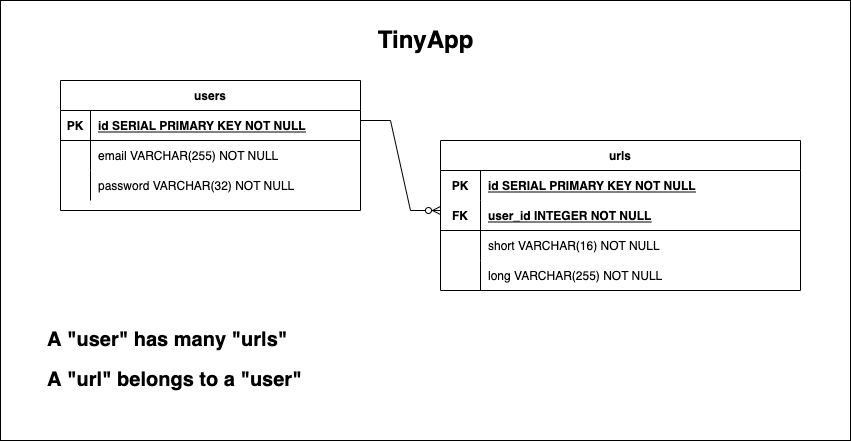

The diagram above was exported from draw.io. Its source (the exported page's mxGraphModel, read from the mxfile embedded in the PNG):
<mxGraphModel dx="1188" dy="617" grid="1" gridSize="10" guides="1" tooltips="1" connect="1" arrows="1" fold="1" page="1" pageScale="1" pageWidth="850" pageHeight="1100" math="0" shadow="0" extFonts="Permanent Marker^https://fonts.googleapis.com/css?family=Permanent+Marker">
  <root>
    <mxCell id="0" />
    <mxCell id="1" parent="0" />
    <mxCell id="rFuLIsWcfPr-5h6aw3Ot-54" value="" style="whiteSpace=wrap;html=1;fontSize=20;" vertex="1" parent="1">
      <mxGeometry width="850" height="440" as="geometry" />
    </mxCell>
    <mxCell id="rFuLIsWcfPr-5h6aw3Ot-10" value="users" style="shape=table;startSize=30;container=1;collapsible=1;childLayout=tableLayout;fixedRows=1;rowLines=0;fontStyle=1;align=center;resizeLast=1;" vertex="1" parent="1">
      <mxGeometry x="60" y="80" width="300" height="130" as="geometry" />
    </mxCell>
    <mxCell id="rFuLIsWcfPr-5h6aw3Ot-11" value="" style="shape=tableRow;horizontal=0;startSize=0;swimlaneHead=0;swimlaneBody=0;fillColor=none;collapsible=0;dropTarget=0;points=[[0,0.5],[1,0.5]];portConstraint=eastwest;top=0;left=0;right=0;bottom=1;" vertex="1" parent="rFuLIsWcfPr-5h6aw3Ot-10">
      <mxGeometry y="30" width="300" height="30" as="geometry" />
    </mxCell>
    <mxCell id="rFuLIsWcfPr-5h6aw3Ot-12" value="PK" style="shape=partialRectangle;connectable=0;fillColor=none;top=0;left=0;bottom=0;right=0;fontStyle=1;overflow=hidden;" vertex="1" parent="rFuLIsWcfPr-5h6aw3Ot-11">
      <mxGeometry width="30" height="30" as="geometry">
        <mxRectangle width="30" height="30" as="alternateBounds" />
      </mxGeometry>
    </mxCell>
    <mxCell id="rFuLIsWcfPr-5h6aw3Ot-13" value="id SERIAL PRIMARY KEY NOT NULL" style="shape=partialRectangle;connectable=0;fillColor=none;top=0;left=0;bottom=0;right=0;align=left;spacingLeft=6;fontStyle=5;overflow=hidden;" vertex="1" parent="rFuLIsWcfPr-5h6aw3Ot-11">
      <mxGeometry x="30" width="270" height="30" as="geometry">
        <mxRectangle width="270" height="30" as="alternateBounds" />
      </mxGeometry>
    </mxCell>
    <mxCell id="rFuLIsWcfPr-5h6aw3Ot-14" value="" style="shape=tableRow;horizontal=0;startSize=0;swimlaneHead=0;swimlaneBody=0;fillColor=none;collapsible=0;dropTarget=0;points=[[0,0.5],[1,0.5]];portConstraint=eastwest;top=0;left=0;right=0;bottom=0;" vertex="1" parent="rFuLIsWcfPr-5h6aw3Ot-10">
      <mxGeometry y="60" width="300" height="30" as="geometry" />
    </mxCell>
    <mxCell id="rFuLIsWcfPr-5h6aw3Ot-15" value="" style="shape=partialRectangle;connectable=0;fillColor=none;top=0;left=0;bottom=0;right=0;editable=1;overflow=hidden;" vertex="1" parent="rFuLIsWcfPr-5h6aw3Ot-14">
      <mxGeometry width="30" height="30" as="geometry">
        <mxRectangle width="30" height="30" as="alternateBounds" />
      </mxGeometry>
    </mxCell>
    <mxCell id="rFuLIsWcfPr-5h6aw3Ot-16" value="email VARCHAR(255) NOT NULL" style="shape=partialRectangle;connectable=0;fillColor=none;top=0;left=0;bottom=0;right=0;align=left;spacingLeft=6;overflow=hidden;" vertex="1" parent="rFuLIsWcfPr-5h6aw3Ot-14">
      <mxGeometry x="30" width="270" height="30" as="geometry">
        <mxRectangle width="270" height="30" as="alternateBounds" />
      </mxGeometry>
    </mxCell>
    <mxCell id="rFuLIsWcfPr-5h6aw3Ot-17" value="" style="shape=tableRow;horizontal=0;startSize=0;swimlaneHead=0;swimlaneBody=0;fillColor=none;collapsible=0;dropTarget=0;points=[[0,0.5],[1,0.5]];portConstraint=eastwest;top=0;left=0;right=0;bottom=0;" vertex="1" parent="rFuLIsWcfPr-5h6aw3Ot-10">
      <mxGeometry y="90" width="300" height="30" as="geometry" />
    </mxCell>
    <mxCell id="rFuLIsWcfPr-5h6aw3Ot-18" value="" style="shape=partialRectangle;connectable=0;fillColor=none;top=0;left=0;bottom=0;right=0;editable=1;overflow=hidden;" vertex="1" parent="rFuLIsWcfPr-5h6aw3Ot-17">
      <mxGeometry width="30" height="30" as="geometry">
        <mxRectangle width="30" height="30" as="alternateBounds" />
      </mxGeometry>
    </mxCell>
    <mxCell id="rFuLIsWcfPr-5h6aw3Ot-19" value="password VARCHAR(32) NOT NULL" style="shape=partialRectangle;connectable=0;fillColor=none;top=0;left=0;bottom=0;right=0;align=left;spacingLeft=6;overflow=hidden;" vertex="1" parent="rFuLIsWcfPr-5h6aw3Ot-17">
      <mxGeometry x="30" width="270" height="30" as="geometry">
        <mxRectangle width="270" height="30" as="alternateBounds" />
      </mxGeometry>
    </mxCell>
    <mxCell id="rFuLIsWcfPr-5h6aw3Ot-24" value="" style="edgeStyle=entityRelationEdgeStyle;fontSize=12;html=1;endArrow=ERzeroToMany;endFill=1;rounded=0;" edge="1" parent="1">
      <mxGeometry width="100" height="100" relative="1" as="geometry">
        <mxPoint x="360" y="120" as="sourcePoint" />
        <mxPoint x="440" y="210" as="targetPoint" />
      </mxGeometry>
    </mxCell>
    <mxCell id="rFuLIsWcfPr-5h6aw3Ot-38" value="urls" style="shape=table;startSize=30;container=1;collapsible=1;childLayout=tableLayout;fixedRows=1;rowLines=0;fontStyle=1;align=center;resizeLast=1;" vertex="1" parent="1">
      <mxGeometry x="440" y="140" width="360" height="150" as="geometry" />
    </mxCell>
    <mxCell id="rFuLIsWcfPr-5h6aw3Ot-39" value="" style="shape=tableRow;horizontal=0;startSize=0;swimlaneHead=0;swimlaneBody=0;fillColor=none;collapsible=0;dropTarget=0;points=[[0,0.5],[1,0.5]];portConstraint=eastwest;top=0;left=0;right=0;bottom=0;" vertex="1" parent="rFuLIsWcfPr-5h6aw3Ot-38">
      <mxGeometry y="30" width="360" height="30" as="geometry" />
    </mxCell>
    <mxCell id="rFuLIsWcfPr-5h6aw3Ot-40" value="PK" style="shape=partialRectangle;connectable=0;fillColor=none;top=0;left=0;bottom=0;right=0;fontStyle=1;overflow=hidden;" vertex="1" parent="rFuLIsWcfPr-5h6aw3Ot-39">
      <mxGeometry width="40" height="30" as="geometry">
        <mxRectangle width="40" height="30" as="alternateBounds" />
      </mxGeometry>
    </mxCell>
    <mxCell id="rFuLIsWcfPr-5h6aw3Ot-41" value="id SERIAL PRIMARY KEY NOT NULL" style="shape=partialRectangle;connectable=0;fillColor=none;top=0;left=0;bottom=0;right=0;align=left;spacingLeft=6;fontStyle=5;overflow=hidden;" vertex="1" parent="rFuLIsWcfPr-5h6aw3Ot-39">
      <mxGeometry x="40" width="320" height="30" as="geometry">
        <mxRectangle width="320" height="30" as="alternateBounds" />
      </mxGeometry>
    </mxCell>
    <mxCell id="rFuLIsWcfPr-5h6aw3Ot-42" value="" style="shape=tableRow;horizontal=0;startSize=0;swimlaneHead=0;swimlaneBody=0;fillColor=none;collapsible=0;dropTarget=0;points=[[0,0.5],[1,0.5]];portConstraint=eastwest;top=0;left=0;right=0;bottom=1;" vertex="1" parent="rFuLIsWcfPr-5h6aw3Ot-38">
      <mxGeometry y="60" width="360" height="30" as="geometry" />
    </mxCell>
    <mxCell id="rFuLIsWcfPr-5h6aw3Ot-43" value="FK" style="shape=partialRectangle;connectable=0;fillColor=none;top=0;left=0;bottom=0;right=0;fontStyle=1;overflow=hidden;" vertex="1" parent="rFuLIsWcfPr-5h6aw3Ot-42">
      <mxGeometry width="40" height="30" as="geometry">
        <mxRectangle width="40" height="30" as="alternateBounds" />
      </mxGeometry>
    </mxCell>
    <mxCell id="rFuLIsWcfPr-5h6aw3Ot-44" value="user_id INTEGER NOT NULL" style="shape=partialRectangle;connectable=0;fillColor=none;top=0;left=0;bottom=0;right=0;align=left;spacingLeft=6;fontStyle=5;overflow=hidden;" vertex="1" parent="rFuLIsWcfPr-5h6aw3Ot-42">
      <mxGeometry x="40" width="320" height="30" as="geometry">
        <mxRectangle width="320" height="30" as="alternateBounds" />
      </mxGeometry>
    </mxCell>
    <mxCell id="rFuLIsWcfPr-5h6aw3Ot-45" value="" style="shape=tableRow;horizontal=0;startSize=0;swimlaneHead=0;swimlaneBody=0;fillColor=none;collapsible=0;dropTarget=0;points=[[0,0.5],[1,0.5]];portConstraint=eastwest;top=0;left=0;right=0;bottom=0;" vertex="1" parent="rFuLIsWcfPr-5h6aw3Ot-38">
      <mxGeometry y="90" width="360" height="30" as="geometry" />
    </mxCell>
    <mxCell id="rFuLIsWcfPr-5h6aw3Ot-46" value="" style="shape=partialRectangle;connectable=0;fillColor=none;top=0;left=0;bottom=0;right=0;editable=1;overflow=hidden;" vertex="1" parent="rFuLIsWcfPr-5h6aw3Ot-45">
      <mxGeometry width="40" height="30" as="geometry">
        <mxRectangle width="40" height="30" as="alternateBounds" />
      </mxGeometry>
    </mxCell>
    <mxCell id="rFuLIsWcfPr-5h6aw3Ot-47" value="short VARCHAR(16) NOT NULL" style="shape=partialRectangle;connectable=0;fillColor=none;top=0;left=0;bottom=0;right=0;align=left;spacingLeft=6;overflow=hidden;" vertex="1" parent="rFuLIsWcfPr-5h6aw3Ot-45">
      <mxGeometry x="40" width="320" height="30" as="geometry">
        <mxRectangle width="320" height="30" as="alternateBounds" />
      </mxGeometry>
    </mxCell>
    <mxCell id="rFuLIsWcfPr-5h6aw3Ot-48" value="" style="shape=tableRow;horizontal=0;startSize=0;swimlaneHead=0;swimlaneBody=0;fillColor=none;collapsible=0;dropTarget=0;points=[[0,0.5],[1,0.5]];portConstraint=eastwest;top=0;left=0;right=0;bottom=0;" vertex="1" parent="rFuLIsWcfPr-5h6aw3Ot-38">
      <mxGeometry y="120" width="360" height="30" as="geometry" />
    </mxCell>
    <mxCell id="rFuLIsWcfPr-5h6aw3Ot-49" value="" style="shape=partialRectangle;connectable=0;fillColor=none;top=0;left=0;bottom=0;right=0;editable=1;overflow=hidden;" vertex="1" parent="rFuLIsWcfPr-5h6aw3Ot-48">
      <mxGeometry width="40" height="30" as="geometry">
        <mxRectangle width="40" height="30" as="alternateBounds" />
      </mxGeometry>
    </mxCell>
    <mxCell id="rFuLIsWcfPr-5h6aw3Ot-50" value="long VARCHAR(255) NOT NULL" style="shape=partialRectangle;connectable=0;fillColor=none;top=0;left=0;bottom=0;right=0;align=left;spacingLeft=6;overflow=hidden;" vertex="1" parent="rFuLIsWcfPr-5h6aw3Ot-48">
      <mxGeometry x="40" width="320" height="30" as="geometry">
        <mxRectangle width="320" height="30" as="alternateBounds" />
      </mxGeometry>
    </mxCell>
    <mxCell id="rFuLIsWcfPr-5h6aw3Ot-51" value="A &quot;user&quot; has many &quot;urls&quot;" style="text;strokeColor=none;fillColor=none;html=1;fontSize=20;fontStyle=1;verticalAlign=middle;align=left;" vertex="1" parent="1">
      <mxGeometry x="45" y="319" width="760" height="40" as="geometry" />
    </mxCell>
    <mxCell id="rFuLIsWcfPr-5h6aw3Ot-52" value="A &quot;url&quot; belongs to a &quot;user&quot;" style="text;strokeColor=none;fillColor=none;html=1;fontSize=20;fontStyle=1;verticalAlign=middle;align=left;" vertex="1" parent="1">
      <mxGeometry x="45" y="359" width="760" height="40" as="geometry" />
    </mxCell>
    <mxCell id="rFuLIsWcfPr-5h6aw3Ot-53" value="TinyApp" style="text;strokeColor=none;fillColor=none;html=1;fontSize=24;fontStyle=1;verticalAlign=middle;align=center;" vertex="1" parent="1">
      <mxGeometry x="375" y="20" width="100" height="40" as="geometry" />
    </mxCell>
  </root>
</mxGraphModel>